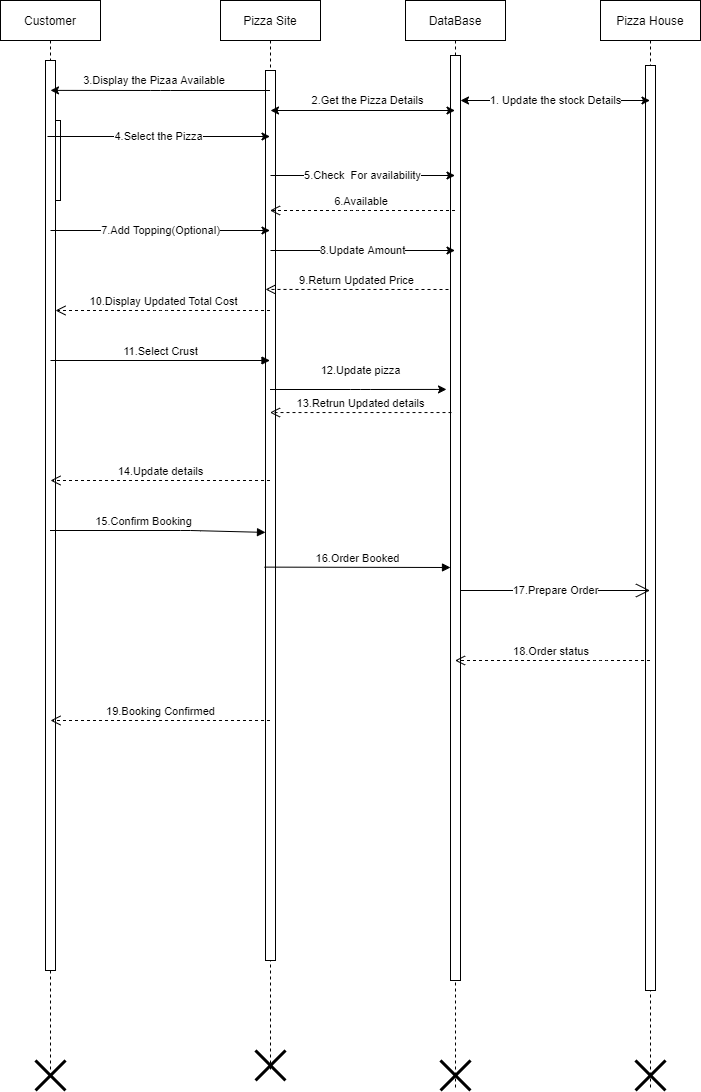

The diagram above was exported from draw.io. Its source (the exported page's mxGraphModel, read from the mxfile embedded in the PNG):
<mxGraphModel dx="1422" dy="762" grid="1" gridSize="10" guides="1" tooltips="1" connect="1" arrows="1" fold="1" page="1" pageScale="1" pageWidth="850" pageHeight="1100" math="0" shadow="0">
  <root>
    <mxCell id="0" />
    <mxCell id="1" parent="0" />
    <mxCell id="3nuBFxr9cyL0pnOWT2aG-1" value="Customer" style="shape=umlLifeline;perimeter=lifelinePerimeter;container=1;collapsible=0;recursiveResize=0;rounded=0;shadow=0;strokeWidth=1;" parent="1" vertex="1">
      <mxGeometry x="20" y="70" width="100" height="1070" as="geometry" />
    </mxCell>
    <mxCell id="3nuBFxr9cyL0pnOWT2aG-4" value="" style="points=[];perimeter=orthogonalPerimeter;rounded=0;shadow=0;strokeWidth=1;" parent="3nuBFxr9cyL0pnOWT2aG-1" vertex="1">
      <mxGeometry x="50" y="120" width="10" height="80" as="geometry" />
    </mxCell>
    <mxCell id="3nuBFxr9cyL0pnOWT2aG-2" value="" style="points=[];perimeter=orthogonalPerimeter;rounded=0;shadow=0;strokeWidth=1;" parent="3nuBFxr9cyL0pnOWT2aG-1" vertex="1">
      <mxGeometry x="45" y="60" width="10" height="910" as="geometry" />
    </mxCell>
    <mxCell id="3nuBFxr9cyL0pnOWT2aG-5" value="Pizza Site" style="shape=umlLifeline;perimeter=lifelinePerimeter;container=1;collapsible=0;recursiveResize=0;rounded=0;shadow=0;strokeWidth=1;" parent="1" vertex="1">
      <mxGeometry x="240" y="70" width="100" height="1070" as="geometry" />
    </mxCell>
    <mxCell id="3nuBFxr9cyL0pnOWT2aG-6" value="" style="points=[];perimeter=orthogonalPerimeter;rounded=0;shadow=0;strokeWidth=1;" parent="3nuBFxr9cyL0pnOWT2aG-5" vertex="1">
      <mxGeometry x="45" y="70" width="10" height="890" as="geometry" />
    </mxCell>
    <mxCell id="1BrvDk1LsG6ruiW4oSN_-3" value="DataBase" style="shape=umlLifeline;perimeter=lifelinePerimeter;whiteSpace=wrap;html=1;container=1;collapsible=0;recursiveResize=0;outlineConnect=0;" vertex="1" parent="1">
      <mxGeometry x="425" y="70" width="100" height="1090" as="geometry" />
    </mxCell>
    <mxCell id="1BrvDk1LsG6ruiW4oSN_-6" value="" style="html=1;points=[];perimeter=orthogonalPerimeter;" vertex="1" parent="1BrvDk1LsG6ruiW4oSN_-3">
      <mxGeometry x="45" y="55" width="10" height="925" as="geometry" />
    </mxCell>
    <mxCell id="1BrvDk1LsG6ruiW4oSN_-22" value="" style="shape=umlDestroy;whiteSpace=wrap;html=1;strokeWidth=3;" vertex="1" parent="1BrvDk1LsG6ruiW4oSN_-3">
      <mxGeometry x="35" y="1060" width="30" height="30" as="geometry" />
    </mxCell>
    <mxCell id="1BrvDk1LsG6ruiW4oSN_-8" value="4.Select the Pizza" style="endArrow=classic;html=1;exitX=-0.3;exitY=0.2;exitDx=0;exitDy=0;exitPerimeter=0;" edge="1" parent="1" source="3nuBFxr9cyL0pnOWT2aG-4" target="3nuBFxr9cyL0pnOWT2aG-5">
      <mxGeometry width="50" height="50" relative="1" as="geometry">
        <mxPoint x="180" y="200" as="sourcePoint" />
        <mxPoint x="280" y="200" as="targetPoint" />
      </mxGeometry>
    </mxCell>
    <mxCell id="1BrvDk1LsG6ruiW4oSN_-10" value="3.Display the Pizaa Available&amp;nbsp;" style="endArrow=classic;html=1;entryX=0.5;entryY=0.084;entryDx=0;entryDy=0;entryPerimeter=0;" edge="1" parent="1" source="3nuBFxr9cyL0pnOWT2aG-5" target="3nuBFxr9cyL0pnOWT2aG-1">
      <mxGeometry x="0.0498" y="-10" width="50" height="50" relative="1" as="geometry">
        <mxPoint x="310" y="150" as="sourcePoint" />
        <mxPoint x="80" y="165" as="targetPoint" />
        <Array as="points">
          <mxPoint x="180" y="160" />
        </Array>
        <mxPoint as="offset" />
      </mxGeometry>
    </mxCell>
    <mxCell id="1BrvDk1LsG6ruiW4oSN_-12" value="2.Get the Pizza Details" style="endArrow=classic;startArrow=classic;html=1;" edge="1" parent="1" target="1BrvDk1LsG6ruiW4oSN_-3">
      <mxGeometry x="0.0554" y="10" width="50" height="50" relative="1" as="geometry">
        <mxPoint x="290" y="180" as="sourcePoint" />
        <mxPoint x="400" y="180" as="targetPoint" />
        <mxPoint as="offset" />
      </mxGeometry>
    </mxCell>
    <mxCell id="1BrvDk1LsG6ruiW4oSN_-13" value="Pizza House" style="shape=umlLifeline;perimeter=lifelinePerimeter;whiteSpace=wrap;html=1;container=1;collapsible=0;recursiveResize=0;outlineConnect=0;" vertex="1" parent="1">
      <mxGeometry x="620" y="70" width="100" height="1090" as="geometry" />
    </mxCell>
    <mxCell id="1BrvDk1LsG6ruiW4oSN_-14" value="" style="html=1;points=[];perimeter=orthogonalPerimeter;" vertex="1" parent="1BrvDk1LsG6ruiW4oSN_-13">
      <mxGeometry x="45" y="65" width="10" height="925" as="geometry" />
    </mxCell>
    <mxCell id="1BrvDk1LsG6ruiW4oSN_-23" value="" style="shape=umlDestroy;whiteSpace=wrap;html=1;strokeWidth=3;" vertex="1" parent="1BrvDk1LsG6ruiW4oSN_-13">
      <mxGeometry x="35" y="1060" width="30" height="30" as="geometry" />
    </mxCell>
    <mxCell id="1BrvDk1LsG6ruiW4oSN_-15" value="1. Update the stock Details" style="endArrow=classic;startArrow=classic;html=1;" edge="1" parent="1" target="1BrvDk1LsG6ruiW4oSN_-13">
      <mxGeometry width="50" height="50" relative="1" as="geometry">
        <mxPoint x="480" y="170" as="sourcePoint" />
        <mxPoint x="530" y="120" as="targetPoint" />
      </mxGeometry>
    </mxCell>
    <mxCell id="1BrvDk1LsG6ruiW4oSN_-16" value="5.Check&amp;nbsp; For availability" style="endArrow=classic;html=1;" edge="1" parent="1" target="1BrvDk1LsG6ruiW4oSN_-3">
      <mxGeometry width="50" height="50" relative="1" as="geometry">
        <mxPoint x="290" y="245" as="sourcePoint" />
        <mxPoint x="340" y="195" as="targetPoint" />
      </mxGeometry>
    </mxCell>
    <mxCell id="1BrvDk1LsG6ruiW4oSN_-17" value="6.Available&amp;nbsp;" style="html=1;verticalAlign=bottom;endArrow=open;dashed=1;endSize=8;" edge="1" parent="1" source="1BrvDk1LsG6ruiW4oSN_-3" target="3nuBFxr9cyL0pnOWT2aG-5">
      <mxGeometry relative="1" as="geometry">
        <mxPoint x="430" y="270" as="sourcePoint" />
        <mxPoint x="350" y="270" as="targetPoint" />
        <Array as="points">
          <mxPoint x="370" y="280" />
        </Array>
      </mxGeometry>
    </mxCell>
    <mxCell id="1BrvDk1LsG6ruiW4oSN_-19" value="7.Add Topping(Optional)" style="endArrow=classic;html=1;" edge="1" parent="1" target="3nuBFxr9cyL0pnOWT2aG-5">
      <mxGeometry width="50" height="50" relative="1" as="geometry">
        <mxPoint x="70" y="300" as="sourcePoint" />
        <mxPoint x="120" y="250" as="targetPoint" />
      </mxGeometry>
    </mxCell>
    <mxCell id="1BrvDk1LsG6ruiW4oSN_-20" value="" style="shape=umlDestroy;whiteSpace=wrap;html=1;strokeWidth=3;" vertex="1" parent="1">
      <mxGeometry x="55" y="1130" width="30" height="30" as="geometry" />
    </mxCell>
    <mxCell id="1BrvDk1LsG6ruiW4oSN_-21" value="" style="shape=umlDestroy;whiteSpace=wrap;html=1;strokeWidth=3;" vertex="1" parent="1">
      <mxGeometry x="275" y="1120" width="30" height="30" as="geometry" />
    </mxCell>
    <mxCell id="1BrvDk1LsG6ruiW4oSN_-25" value="8.Update Amount" style="endArrow=classic;html=1;" edge="1" parent="1" target="1BrvDk1LsG6ruiW4oSN_-3">
      <mxGeometry width="50" height="50" relative="1" as="geometry">
        <mxPoint x="290" y="320" as="sourcePoint" />
        <mxPoint x="340" y="270" as="targetPoint" />
      </mxGeometry>
    </mxCell>
    <mxCell id="1BrvDk1LsG6ruiW4oSN_-26" value="9.Return Updated Price" style="html=1;verticalAlign=bottom;endArrow=open;dashed=1;endSize=8;entryX=0;entryY=0.246;entryDx=0;entryDy=0;entryPerimeter=0;" edge="1" parent="1" target="3nuBFxr9cyL0pnOWT2aG-6">
      <mxGeometry relative="1" as="geometry">
        <mxPoint x="468" y="359" as="sourcePoint" />
        <mxPoint x="350" y="370" as="targetPoint" />
        <Array as="points" />
      </mxGeometry>
    </mxCell>
    <mxCell id="1BrvDk1LsG6ruiW4oSN_-27" value="10.Display Updated Total Cost" style="html=1;verticalAlign=bottom;endArrow=open;dashed=1;endSize=8;" edge="1" parent="1" source="3nuBFxr9cyL0pnOWT2aG-5" target="3nuBFxr9cyL0pnOWT2aG-2">
      <mxGeometry relative="1" as="geometry">
        <mxPoint x="150" y="360" as="sourcePoint" />
        <mxPoint x="70" y="360" as="targetPoint" />
        <Array as="points">
          <mxPoint x="180" y="380" />
        </Array>
      </mxGeometry>
    </mxCell>
    <mxCell id="1BrvDk1LsG6ruiW4oSN_-28" value="11.Select Crust" style="html=1;verticalAlign=bottom;endArrow=block;" edge="1" parent="1" target="3nuBFxr9cyL0pnOWT2aG-5">
      <mxGeometry width="80" relative="1" as="geometry">
        <mxPoint x="70" y="430" as="sourcePoint" />
        <mxPoint x="150" y="430" as="targetPoint" />
      </mxGeometry>
    </mxCell>
    <mxCell id="1BrvDk1LsG6ruiW4oSN_-29" value="12.Update pizza" style="endArrow=classic;html=1;entryX=-0.4;entryY=0.361;entryDx=0;entryDy=0;entryPerimeter=0;" edge="1" parent="1" source="3nuBFxr9cyL0pnOWT2aG-5" target="1BrvDk1LsG6ruiW4oSN_-6">
      <mxGeometry x="0.0255" y="19" width="50" height="50" relative="1" as="geometry">
        <mxPoint x="370" y="490" as="sourcePoint" />
        <mxPoint x="420" y="440" as="targetPoint" />
        <Array as="points">
          <mxPoint x="380" y="459" />
        </Array>
        <mxPoint as="offset" />
      </mxGeometry>
    </mxCell>
    <mxCell id="1BrvDk1LsG6ruiW4oSN_-31" value="13.Retrun Updated details" style="html=1;verticalAlign=bottom;endArrow=open;dashed=1;endSize=8;exitX=0.1;exitY=0.386;exitDx=0;exitDy=0;exitPerimeter=0;" edge="1" parent="1" source="1BrvDk1LsG6ruiW4oSN_-6" target="3nuBFxr9cyL0pnOWT2aG-5">
      <mxGeometry relative="1" as="geometry">
        <mxPoint x="425" y="490" as="sourcePoint" />
        <mxPoint x="345" y="490" as="targetPoint" />
      </mxGeometry>
    </mxCell>
    <mxCell id="1BrvDk1LsG6ruiW4oSN_-32" value="14.Update details" style="html=1;verticalAlign=bottom;endArrow=open;dashed=1;endSize=8;" edge="1" parent="1" source="3nuBFxr9cyL0pnOWT2aG-5">
      <mxGeometry relative="1" as="geometry">
        <mxPoint x="150" y="550" as="sourcePoint" />
        <mxPoint x="70" y="550" as="targetPoint" />
      </mxGeometry>
    </mxCell>
    <mxCell id="1BrvDk1LsG6ruiW4oSN_-34" value="15.Confirm Booking" style="html=1;verticalAlign=bottom;endArrow=block;entryX=0;entryY=0.519;entryDx=0;entryDy=0;entryPerimeter=0;" edge="1" parent="1" source="3nuBFxr9cyL0pnOWT2aG-1" target="3nuBFxr9cyL0pnOWT2aG-6">
      <mxGeometry x="-0.1498" width="80" relative="1" as="geometry">
        <mxPoint x="350" y="470" as="sourcePoint" />
        <mxPoint x="280" y="630" as="targetPoint" />
        <Array as="points">
          <mxPoint x="210" y="600" />
        </Array>
        <mxPoint x="1" as="offset" />
      </mxGeometry>
    </mxCell>
    <mxCell id="1BrvDk1LsG6ruiW4oSN_-35" value="16.Order Booked" style="html=1;verticalAlign=bottom;endArrow=block;exitX=-0.1;exitY=0.558;exitDx=0;exitDy=0;exitPerimeter=0;" edge="1" parent="1" source="3nuBFxr9cyL0pnOWT2aG-6">
      <mxGeometry width="80" relative="1" as="geometry">
        <mxPoint x="360" y="640" as="sourcePoint" />
        <mxPoint x="470" y="637" as="targetPoint" />
      </mxGeometry>
    </mxCell>
    <mxCell id="1BrvDk1LsG6ruiW4oSN_-36" value="17.Prepare Order" style="endArrow=open;endFill=1;endSize=12;html=1;" edge="1" parent="1" target="1BrvDk1LsG6ruiW4oSN_-13">
      <mxGeometry width="160" relative="1" as="geometry">
        <mxPoint x="480" y="660" as="sourcePoint" />
        <mxPoint x="640" y="660" as="targetPoint" />
        <Array as="points">
          <mxPoint x="600" y="660" />
        </Array>
      </mxGeometry>
    </mxCell>
    <mxCell id="1BrvDk1LsG6ruiW4oSN_-37" value="18.Order status&amp;nbsp;" style="html=1;verticalAlign=bottom;endArrow=open;dashed=1;endSize=8;" edge="1" parent="1" source="1BrvDk1LsG6ruiW4oSN_-13" target="1BrvDk1LsG6ruiW4oSN_-3">
      <mxGeometry relative="1" as="geometry">
        <mxPoint x="560" y="720" as="sourcePoint" />
        <mxPoint x="480" y="720" as="targetPoint" />
        <Array as="points">
          <mxPoint x="620" y="730" />
        </Array>
      </mxGeometry>
    </mxCell>
    <mxCell id="1BrvDk1LsG6ruiW4oSN_-43" value="19.Booking Confirmed" style="html=1;verticalAlign=bottom;endArrow=open;dashed=1;endSize=8;" edge="1" parent="1" source="3nuBFxr9cyL0pnOWT2aG-5">
      <mxGeometry relative="1" as="geometry">
        <mxPoint x="150" y="790" as="sourcePoint" />
        <mxPoint x="70" y="790" as="targetPoint" />
      </mxGeometry>
    </mxCell>
  </root>
</mxGraphModel>